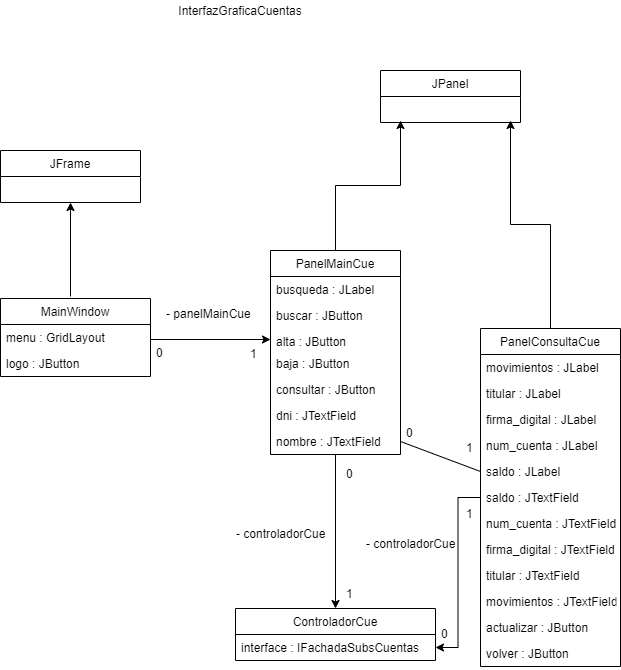

The diagram above was exported from draw.io. Its source (the exported page's mxGraphModel, read from the mxfile embedded in the PNG):
<mxGraphModel dx="1022" dy="412" grid="1" gridSize="10" guides="1" tooltips="1" connect="1" arrows="1" fold="1" page="1" pageScale="1" pageWidth="827" pageHeight="1169" math="0" shadow="0">
  <root>
    <mxCell id="0" />
    <mxCell id="1" parent="0" />
    <mxCell id="Nv4C3c4X6KTYt0W6Xa_--2" value="JFrame" style="swimlane;fontStyle=0;childLayout=stackLayout;horizontal=1;startSize=26;fillColor=none;horizontalStack=0;resizeParent=1;resizeParentMax=0;resizeLast=0;collapsible=1;marginBottom=0;" parent="1" vertex="1">
      <mxGeometry x="160" y="290" width="140" height="52" as="geometry">
        <mxRectangle x="160" y="290" width="70" height="26" as="alternateBounds" />
      </mxGeometry>
    </mxCell>
    <mxCell id="Nv4C3c4X6KTYt0W6Xa_--11" style="edgeStyle=orthogonalEdgeStyle;rounded=0;orthogonalLoop=1;jettySize=auto;html=1;entryX=0.5;entryY=1;entryDx=0;entryDy=0;" parent="1" target="Nv4C3c4X6KTYt0W6Xa_--2" edge="1">
      <mxGeometry relative="1" as="geometry">
        <mxPoint x="230" y="436" as="sourcePoint" />
      </mxGeometry>
    </mxCell>
    <mxCell id="Nv4C3c4X6KTYt0W6Xa_--22" style="edgeStyle=orthogonalEdgeStyle;rounded=0;orthogonalLoop=1;jettySize=auto;html=1;entryX=0;entryY=0.5;entryDx=0;entryDy=0;" parent="1" target="Nv4C3c4X6KTYt0W6Xa_--15" edge="1">
      <mxGeometry relative="1" as="geometry">
        <mxPoint x="310" y="479" as="sourcePoint" />
      </mxGeometry>
    </mxCell>
    <mxCell id="Nv4C3c4X6KTYt0W6Xa_--56" style="edgeStyle=orthogonalEdgeStyle;rounded=0;orthogonalLoop=1;jettySize=auto;html=1;" parent="1" source="Nv4C3c4X6KTYt0W6Xa_--12" target="Nv4C3c4X6KTYt0W6Xa_--51" edge="1">
      <mxGeometry relative="1" as="geometry">
        <mxPoint x="500" y="756" as="targetPoint" />
      </mxGeometry>
    </mxCell>
    <mxCell id="Nv4C3c4X6KTYt0W6Xa_--68" style="edgeStyle=orthogonalEdgeStyle;rounded=0;orthogonalLoop=1;jettySize=auto;html=1;" parent="1" source="Nv4C3c4X6KTYt0W6Xa_--12" edge="1">
      <mxGeometry relative="1" as="geometry">
        <mxPoint x="560" y="260" as="targetPoint" />
      </mxGeometry>
    </mxCell>
    <mxCell id="Nv4C3c4X6KTYt0W6Xa_--12" value="PanelMainCue" style="swimlane;fontStyle=0;childLayout=stackLayout;horizontal=1;startSize=26;fillColor=none;horizontalStack=0;resizeParent=1;resizeParentMax=0;resizeLast=0;collapsible=1;marginBottom=0;" parent="1" vertex="1">
      <mxGeometry x="430" y="390" width="130" height="204" as="geometry" />
    </mxCell>
    <mxCell id="Nv4C3c4X6KTYt0W6Xa_--13" value="busqueda : JLabel" style="text;strokeColor=none;fillColor=none;align=left;verticalAlign=top;spacingLeft=4;spacingRight=4;overflow=hidden;rotatable=0;points=[[0,0.5],[1,0.5]];portConstraint=eastwest;" parent="Nv4C3c4X6KTYt0W6Xa_--12" vertex="1">
      <mxGeometry y="26" width="130" height="26" as="geometry" />
    </mxCell>
    <mxCell id="Nv4C3c4X6KTYt0W6Xa_--14" value="buscar : JButton" style="text;strokeColor=none;fillColor=none;align=left;verticalAlign=top;spacingLeft=4;spacingRight=4;overflow=hidden;rotatable=0;points=[[0,0.5],[1,0.5]];portConstraint=eastwest;" parent="Nv4C3c4X6KTYt0W6Xa_--12" vertex="1">
      <mxGeometry y="52" width="130" height="26" as="geometry" />
    </mxCell>
    <mxCell id="Nv4C3c4X6KTYt0W6Xa_--15" value="alta : JButton" style="text;strokeColor=none;fillColor=none;align=left;verticalAlign=top;spacingLeft=4;spacingRight=4;overflow=hidden;rotatable=0;points=[[0,0.5],[1,0.5]];portConstraint=eastwest;" parent="Nv4C3c4X6KTYt0W6Xa_--12" vertex="1">
      <mxGeometry y="78" width="130" height="22" as="geometry" />
    </mxCell>
    <mxCell id="Nv4C3c4X6KTYt0W6Xa_--19" value="baja : JButton" style="text;strokeColor=none;fillColor=none;align=left;verticalAlign=top;spacingLeft=4;spacingRight=4;overflow=hidden;rotatable=0;points=[[0,0.5],[1,0.5]];portConstraint=eastwest;" parent="Nv4C3c4X6KTYt0W6Xa_--12" vertex="1">
      <mxGeometry y="100" width="130" height="26" as="geometry" />
    </mxCell>
    <mxCell id="Nv4C3c4X6KTYt0W6Xa_--18" value="consultar : JButton" style="text;strokeColor=none;fillColor=none;align=left;verticalAlign=top;spacingLeft=4;spacingRight=4;overflow=hidden;rotatable=0;points=[[0,0.5],[1,0.5]];portConstraint=eastwest;" parent="Nv4C3c4X6KTYt0W6Xa_--12" vertex="1">
      <mxGeometry y="126" width="130" height="26" as="geometry" />
    </mxCell>
    <mxCell id="Nv4C3c4X6KTYt0W6Xa_--21" value="dni : JTextField" style="text;strokeColor=none;fillColor=none;align=left;verticalAlign=top;spacingLeft=4;spacingRight=4;overflow=hidden;rotatable=0;points=[[0,0.5],[1,0.5]];portConstraint=eastwest;" parent="Nv4C3c4X6KTYt0W6Xa_--12" vertex="1">
      <mxGeometry y="152" width="130" height="26" as="geometry" />
    </mxCell>
    <mxCell id="Nv4C3c4X6KTYt0W6Xa_--20" value="nombre : JTextField" style="text;strokeColor=none;fillColor=none;align=left;verticalAlign=top;spacingLeft=4;spacingRight=4;overflow=hidden;rotatable=0;points=[[0,0.5],[1,0.5]];portConstraint=eastwest;" parent="Nv4C3c4X6KTYt0W6Xa_--12" vertex="1">
      <mxGeometry y="178" width="130" height="26" as="geometry" />
    </mxCell>
    <mxCell id="Nv4C3c4X6KTYt0W6Xa_--23" value="- panelMainCue" style="text;strokeColor=none;fillColor=none;align=left;verticalAlign=top;spacingLeft=4;spacingRight=4;overflow=hidden;rotatable=0;points=[[0,0.5],[1,0.5]];portConstraint=eastwest;" parent="1" vertex="1">
      <mxGeometry x="320" y="440" width="100" height="26" as="geometry" />
    </mxCell>
    <mxCell id="Nv4C3c4X6KTYt0W6Xa_--61" style="edgeStyle=orthogonalEdgeStyle;rounded=0;orthogonalLoop=1;jettySize=auto;html=1;entryX=1;entryY=0.5;entryDx=0;entryDy=0;" parent="1" source="Nv4C3c4X6KTYt0W6Xa_--24" target="Nv4C3c4X6KTYt0W6Xa_--53" edge="1">
      <mxGeometry relative="1" as="geometry" />
    </mxCell>
    <mxCell id="Nv4C3c4X6KTYt0W6Xa_--70" style="edgeStyle=orthogonalEdgeStyle;rounded=0;orthogonalLoop=1;jettySize=auto;html=1;" parent="1" source="Nv4C3c4X6KTYt0W6Xa_--24" edge="1">
      <mxGeometry relative="1" as="geometry">
        <mxPoint x="670" y="260" as="targetPoint" />
      </mxGeometry>
    </mxCell>
    <mxCell id="Nv4C3c4X6KTYt0W6Xa_--24" value="PanelConsultaCue" style="swimlane;fontStyle=0;childLayout=stackLayout;horizontal=1;startSize=26;fillColor=none;horizontalStack=0;resizeParent=1;resizeParentMax=0;resizeLast=0;collapsible=1;marginBottom=0;" parent="1" vertex="1">
      <mxGeometry x="640" y="468" width="140" height="338" as="geometry" />
    </mxCell>
    <mxCell id="Nv4C3c4X6KTYt0W6Xa_--25" value="movimientos : JLabel" style="text;strokeColor=none;fillColor=none;align=left;verticalAlign=top;spacingLeft=4;spacingRight=4;overflow=hidden;rotatable=0;points=[[0,0.5],[1,0.5]];portConstraint=eastwest;" parent="Nv4C3c4X6KTYt0W6Xa_--24" vertex="1">
      <mxGeometry y="26" width="140" height="26" as="geometry" />
    </mxCell>
    <mxCell id="Nv4C3c4X6KTYt0W6Xa_--26" value="titular : JLabel" style="text;strokeColor=none;fillColor=none;align=left;verticalAlign=top;spacingLeft=4;spacingRight=4;overflow=hidden;rotatable=0;points=[[0,0.5],[1,0.5]];portConstraint=eastwest;" parent="Nv4C3c4X6KTYt0W6Xa_--24" vertex="1">
      <mxGeometry y="52" width="140" height="26" as="geometry" />
    </mxCell>
    <mxCell id="Nv4C3c4X6KTYt0W6Xa_--27" value="firma_digital : JLabel" style="text;strokeColor=none;fillColor=none;align=left;verticalAlign=top;spacingLeft=4;spacingRight=4;overflow=hidden;rotatable=0;points=[[0,0.5],[1,0.5]];portConstraint=eastwest;" parent="Nv4C3c4X6KTYt0W6Xa_--24" vertex="1">
      <mxGeometry y="78" width="140" height="26" as="geometry" />
    </mxCell>
    <mxCell id="Nv4C3c4X6KTYt0W6Xa_--28" value="num_cuenta : JLabel" style="text;strokeColor=none;fillColor=none;align=left;verticalAlign=top;spacingLeft=4;spacingRight=4;overflow=hidden;rotatable=0;points=[[0,0.5],[1,0.5]];portConstraint=eastwest;" parent="Nv4C3c4X6KTYt0W6Xa_--24" vertex="1">
      <mxGeometry y="104" width="140" height="26" as="geometry" />
    </mxCell>
    <mxCell id="Nv4C3c4X6KTYt0W6Xa_--29" value="saldo : JLabel" style="text;strokeColor=none;fillColor=none;align=left;verticalAlign=top;spacingLeft=4;spacingRight=4;overflow=hidden;rotatable=0;points=[[0,0.5],[1,0.5]];portConstraint=eastwest;" parent="Nv4C3c4X6KTYt0W6Xa_--24" vertex="1">
      <mxGeometry y="130" width="140" height="26" as="geometry" />
    </mxCell>
    <mxCell id="Nv4C3c4X6KTYt0W6Xa_--86" value="saldo : JTextField" style="text;strokeColor=none;fillColor=none;align=left;verticalAlign=top;spacingLeft=4;spacingRight=4;overflow=hidden;rotatable=0;points=[[0,0.5],[1,0.5]];portConstraint=eastwest;" parent="Nv4C3c4X6KTYt0W6Xa_--24" vertex="1">
      <mxGeometry y="156" width="140" height="26" as="geometry" />
    </mxCell>
    <mxCell id="Nv4C3c4X6KTYt0W6Xa_--85" value="num_cuenta : JTextField" style="text;strokeColor=none;fillColor=none;align=left;verticalAlign=top;spacingLeft=4;spacingRight=4;overflow=hidden;rotatable=0;points=[[0,0.5],[1,0.5]];portConstraint=eastwest;" parent="Nv4C3c4X6KTYt0W6Xa_--24" vertex="1">
      <mxGeometry y="182" width="140" height="26" as="geometry" />
    </mxCell>
    <mxCell id="Nv4C3c4X6KTYt0W6Xa_--84" value="firma_digital : JTextField" style="text;strokeColor=none;fillColor=none;align=left;verticalAlign=top;spacingLeft=4;spacingRight=4;overflow=hidden;rotatable=0;points=[[0,0.5],[1,0.5]];portConstraint=eastwest;" parent="Nv4C3c4X6KTYt0W6Xa_--24" vertex="1">
      <mxGeometry y="208" width="140" height="26" as="geometry" />
    </mxCell>
    <mxCell id="Nv4C3c4X6KTYt0W6Xa_--83" value="titular : JTextField" style="text;strokeColor=none;fillColor=none;align=left;verticalAlign=top;spacingLeft=4;spacingRight=4;overflow=hidden;rotatable=0;points=[[0,0.5],[1,0.5]];portConstraint=eastwest;" parent="Nv4C3c4X6KTYt0W6Xa_--24" vertex="1">
      <mxGeometry y="234" width="140" height="26" as="geometry" />
    </mxCell>
    <mxCell id="Nv4C3c4X6KTYt0W6Xa_--82" value="movimientos : JTextField" style="text;strokeColor=none;fillColor=none;align=left;verticalAlign=top;spacingLeft=4;spacingRight=4;overflow=hidden;rotatable=0;points=[[0,0.5],[1,0.5]];portConstraint=eastwest;" parent="Nv4C3c4X6KTYt0W6Xa_--24" vertex="1">
      <mxGeometry y="260" width="140" height="26" as="geometry" />
    </mxCell>
    <mxCell id="Nv4C3c4X6KTYt0W6Xa_--80" value="actualizar : JButton" style="text;strokeColor=none;fillColor=none;align=left;verticalAlign=top;spacingLeft=4;spacingRight=4;overflow=hidden;rotatable=0;points=[[0,0.5],[1,0.5]];portConstraint=eastwest;" parent="Nv4C3c4X6KTYt0W6Xa_--24" vertex="1">
      <mxGeometry y="286" width="140" height="26" as="geometry" />
    </mxCell>
    <mxCell id="Nv4C3c4X6KTYt0W6Xa_--81" value="volver : JButton" style="text;strokeColor=none;fillColor=none;align=left;verticalAlign=top;spacingLeft=4;spacingRight=4;overflow=hidden;rotatable=0;points=[[0,0.5],[1,0.5]];portConstraint=eastwest;" parent="Nv4C3c4X6KTYt0W6Xa_--24" vertex="1">
      <mxGeometry y="312" width="140" height="26" as="geometry" />
    </mxCell>
    <mxCell id="Nv4C3c4X6KTYt0W6Xa_--40" value="" style="endArrow=none;html=1;entryX=0;entryY=0.5;entryDx=0;entryDy=0;exitX=1;exitY=0.5;exitDx=0;exitDy=0;" parent="1" source="Nv4C3c4X6KTYt0W6Xa_--20" target="Nv4C3c4X6KTYt0W6Xa_--29" edge="1">
      <mxGeometry width="50" height="50" relative="1" as="geometry">
        <mxPoint x="390" y="570" as="sourcePoint" />
        <mxPoint x="440" y="520" as="targetPoint" />
      </mxGeometry>
    </mxCell>
    <mxCell id="Nv4C3c4X6KTYt0W6Xa_--42" value="0" style="text;strokeColor=none;fillColor=none;align=left;verticalAlign=top;spacingLeft=4;spacingRight=4;overflow=hidden;rotatable=0;points=[[0,0.5],[1,0.5]];portConstraint=eastwest;" parent="1" vertex="1">
      <mxGeometry x="310" y="479" width="20" height="26" as="geometry" />
    </mxCell>
    <mxCell id="Nv4C3c4X6KTYt0W6Xa_--44" value="1" style="text;strokeColor=none;fillColor=none;align=left;verticalAlign=top;spacingLeft=4;spacingRight=4;overflow=hidden;rotatable=0;points=[[0,0.5],[1,0.5]];portConstraint=eastwest;" parent="1" vertex="1">
      <mxGeometry x="404" y="480" width="20" height="26" as="geometry" />
    </mxCell>
    <mxCell id="Nv4C3c4X6KTYt0W6Xa_--45" value="0" style="text;strokeColor=none;fillColor=none;align=left;verticalAlign=top;spacingLeft=4;spacingRight=4;overflow=hidden;rotatable=0;points=[[0,0.5],[1,0.5]];portConstraint=eastwest;" parent="1" vertex="1">
      <mxGeometry x="560" y="559" width="20" height="26" as="geometry" />
    </mxCell>
    <mxCell id="Nv4C3c4X6KTYt0W6Xa_--46" value="1" style="text;strokeColor=none;fillColor=none;align=left;verticalAlign=top;spacingLeft=4;spacingRight=4;overflow=hidden;rotatable=0;points=[[0,0.5],[1,0.5]];portConstraint=eastwest;" parent="1" vertex="1">
      <mxGeometry x="620" y="574" width="20" height="26" as="geometry" />
    </mxCell>
    <mxCell id="Nv4C3c4X6KTYt0W6Xa_--47" value="MainWindow" style="swimlane;fontStyle=0;childLayout=stackLayout;horizontal=1;startSize=26;fillColor=none;horizontalStack=0;resizeParent=1;resizeParentMax=0;resizeLast=0;collapsible=1;marginBottom=0;" parent="1" vertex="1">
      <mxGeometry x="160" y="438" width="150" height="78" as="geometry" />
    </mxCell>
    <mxCell id="Nv4C3c4X6KTYt0W6Xa_--48" value="menu : GridLayout" style="text;strokeColor=none;fillColor=none;align=left;verticalAlign=top;spacingLeft=4;spacingRight=4;overflow=hidden;rotatable=0;points=[[0,0.5],[1,0.5]];portConstraint=eastwest;" parent="Nv4C3c4X6KTYt0W6Xa_--47" vertex="1">
      <mxGeometry y="26" width="150" height="26" as="geometry" />
    </mxCell>
    <mxCell id="Nv4C3c4X6KTYt0W6Xa_--49" value="logo : JButton" style="text;strokeColor=none;fillColor=none;align=left;verticalAlign=top;spacingLeft=4;spacingRight=4;overflow=hidden;rotatable=0;points=[[0,0.5],[1,0.5]];portConstraint=eastwest;" parent="Nv4C3c4X6KTYt0W6Xa_--47" vertex="1">
      <mxGeometry y="52" width="150" height="26" as="geometry" />
    </mxCell>
    <mxCell id="Nv4C3c4X6KTYt0W6Xa_--51" value="ControladorCue" style="swimlane;fontStyle=0;childLayout=stackLayout;horizontal=1;startSize=26;fillColor=none;horizontalStack=0;resizeParent=1;resizeParentMax=0;resizeLast=0;collapsible=1;marginBottom=0;" parent="1" vertex="1">
      <mxGeometry x="395" y="748" width="200" height="52" as="geometry" />
    </mxCell>
    <mxCell id="Nv4C3c4X6KTYt0W6Xa_--53" value="interface : IFachadaSubsCuentas" style="text;strokeColor=none;fillColor=none;align=left;verticalAlign=top;spacingLeft=4;spacingRight=4;overflow=hidden;rotatable=0;points=[[0,0.5],[1,0.5]];portConstraint=eastwest;" parent="Nv4C3c4X6KTYt0W6Xa_--51" vertex="1">
      <mxGeometry y="26" width="200" height="26" as="geometry" />
    </mxCell>
    <mxCell id="Nv4C3c4X6KTYt0W6Xa_--57" value="0" style="text;strokeColor=none;fillColor=none;align=left;verticalAlign=top;spacingLeft=4;spacingRight=4;overflow=hidden;rotatable=0;points=[[0,0.5],[1,0.5]];portConstraint=eastwest;" parent="1" vertex="1">
      <mxGeometry x="500" y="600" width="20" height="26" as="geometry" />
    </mxCell>
    <mxCell id="Nv4C3c4X6KTYt0W6Xa_--58" value="1" style="text;strokeColor=none;fillColor=none;align=left;verticalAlign=top;spacingLeft=4;spacingRight=4;overflow=hidden;rotatable=0;points=[[0,0.5],[1,0.5]];portConstraint=eastwest;" parent="1" vertex="1">
      <mxGeometry x="500" y="720" width="20" height="26" as="geometry" />
    </mxCell>
    <mxCell id="Nv4C3c4X6KTYt0W6Xa_--59" value="- controladorCue" style="text;strokeColor=none;fillColor=none;align=left;verticalAlign=top;spacingLeft=4;spacingRight=4;overflow=hidden;rotatable=0;points=[[0,0.5],[1,0.5]];portConstraint=eastwest;" parent="1" vertex="1">
      <mxGeometry x="390" y="660" width="100" height="26" as="geometry" />
    </mxCell>
    <mxCell id="Nv4C3c4X6KTYt0W6Xa_--60" value="- controladorCue" style="text;strokeColor=none;fillColor=none;align=left;verticalAlign=top;spacingLeft=4;spacingRight=4;overflow=hidden;rotatable=0;points=[[0,0.5],[1,0.5]];portConstraint=eastwest;" parent="1" vertex="1">
      <mxGeometry x="520" y="670" width="100" height="20" as="geometry" />
    </mxCell>
    <mxCell id="Nv4C3c4X6KTYt0W6Xa_--63" value="1" style="text;strokeColor=none;fillColor=none;align=left;verticalAlign=top;spacingLeft=4;spacingRight=4;overflow=hidden;rotatable=0;points=[[0,0.5],[1,0.5]];portConstraint=eastwest;" parent="1" vertex="1">
      <mxGeometry x="620" y="640" width="20" height="26" as="geometry" />
    </mxCell>
    <mxCell id="Nv4C3c4X6KTYt0W6Xa_--64" value="JPanel" style="swimlane;fontStyle=0;childLayout=stackLayout;horizontal=1;startSize=26;fillColor=none;horizontalStack=0;resizeParent=1;resizeParentMax=0;resizeLast=0;collapsible=1;marginBottom=0;" parent="1" vertex="1">
      <mxGeometry x="540" y="210" width="140" height="52" as="geometry" />
    </mxCell>
    <mxCell id="Nv4C3c4X6KTYt0W6Xa_--72" value="0" style="text;strokeColor=none;fillColor=none;align=left;verticalAlign=top;spacingLeft=4;spacingRight=4;overflow=hidden;rotatable=0;points=[[0,0.5],[1,0.5]];portConstraint=eastwest;" parent="1" vertex="1">
      <mxGeometry x="595" y="760" width="20" height="26" as="geometry" />
    </mxCell>
    <mxCell id="Nv4C3c4X6KTYt0W6Xa_--73" value="InterfazGraficaCuentas" style="text;html=1;strokeColor=none;fillColor=none;align=center;verticalAlign=middle;whiteSpace=wrap;rounded=0;" parent="1" vertex="1">
      <mxGeometry x="330" y="140" width="140" height="20" as="geometry" />
    </mxCell>
  </root>
</mxGraphModel>